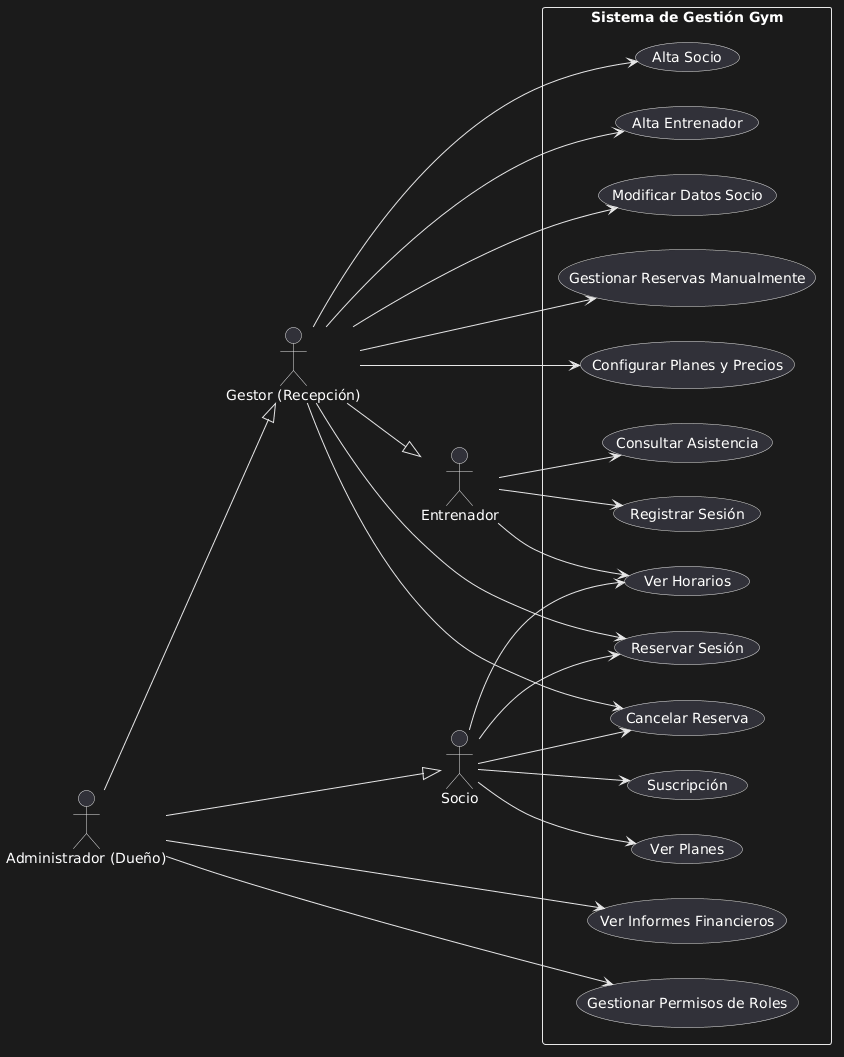

The diagram above was rendered by PlantUML. Its source (embedded in the PNG):
@startuml
left to right direction

' 1. Definición de los actores
actor "Administrador (Dueño)" as admin
actor "Gestor (Recepción)" as gestor
actor "Socio" as socio
actor "Entrenador" as entrenador

' Jerarquía de herencia: El Admin hereda de Gestor y Socio (Modo Dios).
' El Gestor hereda de Entrenador.
admin --|> gestor
admin --|> socio
gestor --|> entrenador

rectangle "Sistema de Gestión Gym" {
  
  ' Funciones de Cliente
  usecase "Ver Planes" as UC1
  usecase "Suscripción" as UC2
  usecase "Ver Horarios" as UC3 
  usecase "Reservar Sesión" as UC4
  usecase "Cancelar Reserva" as UC5
  
  ' Funciones de Operaciones (Entrenador)
  usecase "Consultar Asistencia" as UC6
  usecase "Registrar Sesión" as UC7
  
  ' Funciones de Administración (Gestor)
  usecase "Alta Socio" as UC8
  usecase "Alta Entrenador" as UC9
  usecase "Modificar Datos Socio" as UC10
  usecase "Gestionar Reservas Manualmente" as UC11
  usecase "Configurar Planes y Precios" as UC12
  
  ' Funciones de Negocio (Admin)
  usecase "Ver Informes Financieros" as UC13
  usecase "Gestionar Permisos de Roles" as UC14
}

' Relaciones del Socio
socio --> UC1
socio --> UC2
socio --> UC3
socio --> UC4
socio --> UC5

' Relaciones del Entrenador
entrenador --> UC3
entrenador --> UC6
entrenador --> UC7

' Relaciones específicas del Gestor 
' Hereda UC3, UC6, UC7 automáticamente. 
' Se vincula a UC4/UC5 para ayudar al socio y al resto para su gestión diaria.
gestor --> UC4
gestor --> UC5
gestor --> UC8
gestor --> UC9
gestor --> UC10
gestor --> UC11
gestor --> UC12

' Relaciones del Administrador
' Hereda todo lo anterior de Gestor y Socio. Solo añadimos sus funciones exclusivas.
admin --> UC13
admin --> UC14
@enduml